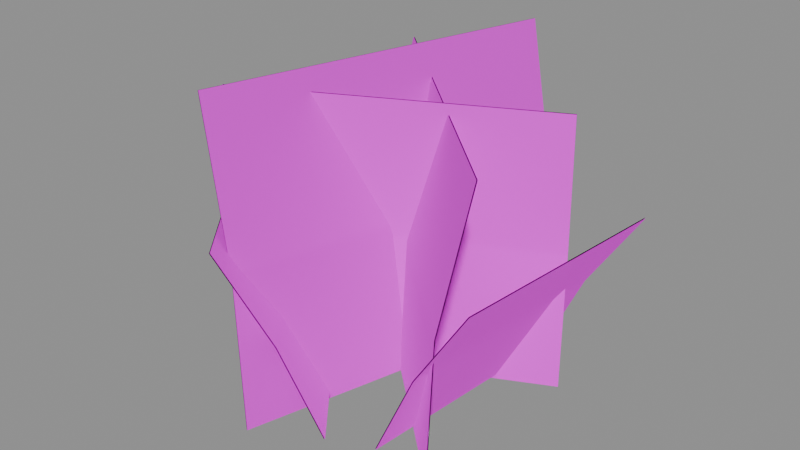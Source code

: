 # Source: creature_grass_tuft.blend  (saved by Blender 5.2.45; exported with 4.5.12 LTS)
import bpy
from mathutils import Matrix  # noqa: F401  (used for matrix-valued properties, if any)

bpy.ops.wm.read_factory_settings(use_empty=True)
scene = bpy.context.scene
scene.name = 'Scene'

# ---- images (referenced by path relative to the original .blend; pixels are not part of the script)
import os
ASSET_DIR = os.environ.get("B2B_ASSET_DIR", "")  # directory of the original .blend (textures are referenced by path, not embedded)
HERE = os.path.dirname(os.path.abspath(__file__))  # packed textures are extracted next to this script under _unpacked/

def load_image(name, relpath, width, height, colorspace="sRGB"):
    """Load a texture the original file referenced (path relative to the .blend, or extracted next to this script)."""
    p = next((c for c in (os.path.join(HERE, relpath), os.path.join(ASSET_DIR, relpath)) if relpath and os.path.exists(c)), "")
    if p:
        img = bpy.data.images.load(p, check_existing=True)
        img.name = name
    else:  # same state as the original file: an image datablock whose file is absent (Cycles renders it pink)
        img = bpy.data.images.new(name, width, height)
        img.source = "FILE"
        img.filepath = "//" + (relpath or name)
    img.colorspace_settings.name = colorspace
    return img
img_t_meadowcards = load_image('T_MeadowCards', 'T_MeadowCards.png', 1024, 1024, 'sRGB')

# ---- materials (node trees are filled in below, after node groups)
mat_m_meadowcards = bpy.data.materials.new('M_MeadowCards')
mat_m_meadowcards.use_backface_culling = True

# ---- material node trees
mat_m_meadowcards.use_nodes = True; mat_m_meadowcards.node_tree.nodes.clear()
_N = mat_m_meadowcards.node_tree.nodes; _L = mat_m_meadowcards.node_tree.links
n0 = _N.new('ShaderNodeBsdfPrincipled'); n0.name = 'Principled BSDF'; n0.location = (-200, 100)
n0.inputs[2].default_value = 0.9
n0.inputs[10].default_value = 0.005
n1 = _N.new('ShaderNodeOutputMaterial'); n1.name = 'Material Output'; n1.location = (200, 100)
n2 = _N.new('ShaderNodeTexImage'); n2.name = 'Image Texture'; n2.location = (0, 0)
n2.image = img_t_meadowcards
n3 = _N.new('ShaderNodeVertexColor'); n3.name = 'Color Attribute'; n3.location = (0, 0)
n3.layer_name = 'Jitter'
n4 = _N.new('ShaderNodeGamma'); n4.name = 'Gamma'; n4.location = (0, 0)
n4.inputs[1].default_value = 2.2
n5 = _N.new('ShaderNodeMix'); n5.name = 'Mix'; n5.location = (0, 0)
n5.data_type = 'RGBA'
n5.blend_type = 'MULTIPLY'
n5.inputs[0].default_value = 1.0
n6 = _N.new('ShaderNodeMath'); n6.name = 'Math'; n6.location = (0, 0)
n6.operation = 'ROUND'
_L.new(n0.outputs[0], n1.inputs[0])
_L.new(n3.outputs[0], n4.inputs[0])
_L.new(n2.outputs[0], n5.inputs[6])
_L.new(n4.outputs[0], n5.inputs[7])
_L.new(n5.outputs[2], n0.inputs[0])
_L.new(n2.outputs[1], n6.inputs[0])
_L.new(n6.outputs[0], n0.inputs[4])
n1.is_active_output = True

# ---- meshes
me_grasstuft_mesh = bpy.data.meshes.new('GrassTuft_mesh')
me_grasstuft_mesh.from_pydata([(-0.1931, -0.09464, -0.02954), (0.1775, 0.08916, -0.02954), (-0.1901, -0.1007, 0.1676), (0.1805, 0.0831, 0.1676), (-0.1745, -0.132, 0.3615), (0.1961, 0.0518, 0.3615), (-0.1925, -0.09572, -0.02958), (0.1781, 0.08809, -0.02958), (-0.1895, -0.1018, 0.1673), (0.1811, 0.08204, 0.1673), (-0.174, -0.1331, 0.3613), (0.1966, 0.05074, 0.3613), (-0.06473, -0.2291, -0.0313), (0.06584, 0.2307, -0.0313), (-0.07385, -0.2266, 0.1818), (0.05672, 0.2333, 0.1818), (-0.1207, -0.2132, 0.3894), (0.009831, 0.2466, 0.3894), (-0.06589, -0.2288, -0.03135), (0.06469, 0.231, -0.03135), (-0.07497, -0.2262, 0.1816), (0.0556, 0.2336, 0.1816), (-0.1219, -0.2129, 0.3892), (0.008708, 0.2469, 0.3892), (0.1631, -0.1672, -0.02877), (-0.1794, 0.1546, -0.02877), (0.1684, -0.1615, 0.1613), (-0.1741, 0.1602, 0.1613), (0.1957, -0.1326, 0.3472), (-0.1468, 0.1892, 0.3472), (0.164, -0.1663, -0.02882), (-0.1785, 0.1555, -0.02882), (0.1692, -0.1607, 0.161), (-0.1733, 0.1611, 0.161), (0.1965, -0.1317, 0.347), (-0.146, 0.1901, 0.347), (0.08547, -0.1648, -0.02308), (0.1127, 0.1476, -0.02308), (0.1459, -0.1701, 0.1034), (0.1731, 0.1423, 0.1034), (0.2233, -0.1768, 0.2201), (0.2505, 0.1355, 0.2201), (0.08655, -0.1649, -0.0236), (0.1138, 0.1475, -0.0236), (0.1469, -0.1702, 0.1028), (0.1741, 0.1422, 0.1028), (0.2243, -0.1769, 0.2195), (0.2515, 0.1355, 0.2195), (0.08428, 0.1594, -0.02265), (-0.1796, 0.01517, -0.02265), (0.0608, 0.2023, 0.1042), (-0.2031, 0.05816, 0.1042), (0.03128, 0.2564, 0.2253), (-0.2326, 0.1122, 0.2253), (0.08375, 0.1603, -0.02308), (-0.1802, 0.01615, -0.02308), (0.06029, 0.2033, 0.1036), (-0.2036, 0.0591, 0.1036), (0.03077, 0.2573, 0.2248), (-0.2332, 0.1131, 0.2248), (-0.1806, 0.0617, -0.02305), (0.02766, -0.1888, -0.02305), (-0.2201, 0.02888, 0.1069), (-0.01182, -0.2217, 0.1069), (-0.2712, -0.01358, 0.2297), (-0.06291, -0.2641, 0.2297), (-0.1815, 0.06099, -0.02349), (0.0268, -0.1895, -0.02349), (-0.2209, 0.02821, 0.1063), (-0.01263, -0.2223, 0.1063), (-0.272, -0.01426, 0.2291), (-0.06372, -0.2648, 0.2291)], [], [(0, 2, 3, 1), (2, 4, 5, 3), (6, 7, 9, 8), (8, 9, 11, 10), (12, 13, 15, 14), (14, 15, 17, 16), (18, 20, 21, 19), (20, 22, 23, 21), (24, 26, 27, 25), (26, 28, 29, 27), (30, 31, 33, 32), (32, 33, 35, 34), (36, 38, 39, 37), (38, 40, 41, 39), (42, 43, 45, 44), (44, 45, 47, 46), (48, 50, 51, 49), (50, 52, 53, 51), (54, 55, 57, 56), (56, 57, 59, 58), (60, 62, 63, 61), (62, 64, 65, 63), (66, 67, 69, 68), (68, 69, 71, 70)])
me_grasstuft_mesh.polygons.foreach_set('use_smooth', [True] * 24)
_uv = me_grasstuft_mesh.uv_layers.new(name='UVMap')
_uv.uv.foreach_set('vector', [0.25, 0.75, 0.25, 0.875, 0.0, 0.875, 0.0, 0.75, 0.25, 0.875, 0.25, 1.0, 0.0, 1.0, 0.0, 0.875, 0.25, 0.75, 0.0, 0.75, 0.0, 0.875, 0.25, 0.875, 0.25, 0.875, 0.0, 0.875, 0.0, 1.0, 0.25, 1.0, 0.5, 0.75, 0.25, 0.75, 0.25, 0.875, 0.5, 0.875, 0.5, 0.875, 0.25, 0.875, 0.25, 1.0, 0.5, 1.0, 0.5, 0.75, 0.5, 0.875, 0.25, 0.875, 0.25, 0.75, 0.5, 0.875, 0.5, 1.0, 0.25, 1.0, 0.25, 0.875, 0.5, 0.75, 0.5, 0.875, 0.75, 0.875, 0.75, 0.75, 0.5, 0.875, 0.5, 1.0, 0.75, 1.0, 0.75, 0.875, 0.5, 0.75, 0.75, 0.75, 0.75, 0.875, 0.5, 0.875, 0.5, 0.875, 0.75, 0.875, 0.75, 1.0, 0.5, 1.0, 1.0, 0.75, 1.0, 0.875, 0.75, 0.875, 0.75, 0.75, 1.0, 0.875, 1.0, 1.0, 0.75, 1.0, 0.75, 0.875, 1.0, 0.75, 0.75, 0.75, 0.75, 0.875, 1.0, 0.875, 1.0, 0.875, 0.75, 0.875, 0.75, 1.0, 1.0, 1.0, 0.0, 0.5, 0.0, 0.625, 0.25, 0.625, 0.25, 0.5, 0.0, 0.625, 0.0, 0.75, 0.25, 0.75, 0.25, 0.625, 0.0, 0.5, 0.25, 0.5, 0.25, 0.625, 0.0, 0.625, 0.0, 0.625, 0.25, 0.625, 0.25, 0.75, 0.0, 0.75, 1.0, 0.0, 1.0, 0.125, 0.75, 0.125, 0.75, 0.0, 1.0, 0.125, 1.0, 0.25, 0.75, 0.25, 0.75, 0.125, 1.0, 0.0, 0.75, 0.0, 0.75, 0.125, 1.0, 0.125, 1.0, 0.125, 0.75, 0.125, 0.75, 0.25, 1.0, 0.25])
_ca = me_grasstuft_mesh.color_attributes.new('Jitter', 'FLOAT_COLOR', 'POINT')
_ca.data.foreach_set('color', [0.9568, 0.9568, 0.9568, 1.0, 0.9568, 0.9568, 0.9568, 1.0, 0.9568, 0.9568, 0.9568, 1.0, 0.9568, 0.9568, 0.9568, 1.0, 0.9568, 0.9568, 0.9568, 1.0, 0.9568, 0.9568, 0.9568, 1.0, 0.9568, 0.9568, 0.9568, 1.0, 0.9568, 0.9568, 0.9568, 1.0, 0.9568, 0.9568, 0.9568, 1.0, 0.9568, 0.9568, 0.9568, 1.0, 0.9568, 0.9568, 0.9568, 1.0, 0.9568, 0.9568, 0.9568, 1.0, 0.8896, 0.8896, 0.8896, 1.0, 0.8896, 0.8896, 0.8896, 1.0, 0.8896, 0.8896, 0.8896, 1.0, 0.8896, 0.8896, 0.8896, 1.0, 0.8896, 0.8896, 0.8896, 1.0, 0.8896, 0.8896, 0.8896, 1.0, 0.8896, 0.8896, 0.8896, 1.0, 0.8896, 0.8896, 0.8896, 1.0, 0.8896, 0.8896, 0.8896, 1.0, 0.8896, 0.8896, 0.8896, 1.0, 0.8896, 0.8896, 0.8896, 1.0, 0.8896, 0.8896, 0.8896, 1.0, 0.8832, 0.8832, 0.8832, 1.0, 0.8832, 0.8832, 0.8832, 1.0, 0.8832, 0.8832, 0.8832, 1.0, 0.8832, 0.8832, 0.8832, 1.0, 0.8832, 0.8832, 0.8832, 1.0, 0.8832, 0.8832, 0.8832, 1.0, 0.8832, 0.8832, 0.8832, 1.0, 0.8832, 0.8832, 0.8832, 1.0, 0.8832, 0.8832, 0.8832, 1.0, 0.8832, 0.8832, 0.8832, 1.0, 0.8832, 0.8832, 0.8832, 1.0, 0.8832, 0.8832, 0.8832, 1.0, 0.8222, 0.8222, 0.8222, 1.0, 0.8222, 0.8222, 0.8222, 1.0, 0.8222, 0.8222, 0.8222, 1.0, 0.8222, 0.8222, 0.8222, 1.0, 0.8222, 0.8222, 0.8222, 1.0, 0.8222, 0.8222, 0.8222, 1.0, 0.8222, 0.8222, 0.8222, 1.0, 0.8222, 0.8222, 0.8222, 1.0, 0.8222, 0.8222, 0.8222, 1.0, 0.8222, 0.8222, 0.8222, 1.0, 0.8222, 0.8222, 0.8222, 1.0, 0.8222, 0.8222, 0.8222, 1.0, 0.8291, 0.8291, 0.8291, 1.0, 0.8291, 0.8291, 0.8291, 1.0, 0.8291, 0.8291, 0.8291, 1.0, 0.8291, 0.8291, 0.8291, 1.0, 0.8291, 0.8291, 0.8291, 1.0, 0.8291, 0.8291, 0.8291, 1.0, 0.8291, 0.8291, 0.8291, 1.0, 0.8291, 0.8291, 0.8291, 1.0, 0.8291, 0.8291, 0.8291, 1.0, 0.8291, 0.8291, 0.8291, 1.0, 0.8291, 0.8291, 0.8291, 1.0, 0.8291, 0.8291, 0.8291, 1.0, 0.9296, 0.9296, 0.9296, 1.0, 0.9296, 0.9296, 0.9296, 1.0, 0.9296, 0.9296, 0.9296, 1.0, 0.9296, 0.9296, 0.9296, 1.0, 0.9296, 0.9296, 0.9296, 1.0, 0.9296, 0.9296, 0.9296, 1.0, 0.9296, 0.9296, 0.9296, 1.0, 0.9296, 0.9296, 0.9296, 1.0, 0.9296, 0.9296, 0.9296, 1.0, 0.9296, 0.9296, 0.9296, 1.0, 0.9296, 0.9296, 0.9296, 1.0, 0.9296, 0.9296, 0.9296, 1.0])
me_grasstuft_mesh.materials.append(mat_m_meadowcards)
me_grasstuft_mesh.update()
me_grasstuft_mesh.normals_split_custom_set([tuple(v) for v in zip(*[iter([-0.254, 0.5122, 0.8205, -0.2352, 0.4742, 0.8484, -0.2352, 0.4742, 0.8484, -0.254, 0.5122, 0.8205, -0.2352, 0.4742, 0.8484, -0.2352, 0.4742, 0.8484, -0.2352, 0.4742, 0.8484, -0.2352, 0.4742, 0.8484, 0.2624, -0.529, 0.807, 0.2624, -0.529, 0.807, 0.2786, -0.5617, 0.779, 0.2786, -0.5617, 0.779, 0.2786, -0.5617, 0.779, 0.2786, -0.5617, 0.779, 0.2786, -0.5618, 0.779, 0.2786, -0.5617, 0.779, 0.5472, -0.1554, 0.8225, 0.5472, -0.1554, 0.8225, 0.4935, -0.1401, 0.8584, 0.4935, -0.1404, 0.8584, 0.4935, -0.1404, 0.8584, 0.4935, -0.1401, 0.8584, 0.4935, -0.1402, 0.8584, 0.4935, -0.1401, 0.8584, -0.5707, 0.162, 0.805, -0.6149, 0.1746, 0.7691, -0.6149, 0.1746, 0.7691, -0.5707, 0.162, 0.805, -0.6149, 0.1746, 0.7691, -0.6149, 0.1746, 0.7691, -0.6149, 0.1746, 0.7691, -0.6149, 0.1746, 0.7691, -0.3902, -0.4154, 0.8217, -0.3556, -0.3785, 0.8546, -0.3556, -0.3785, 0.8546, -0.3902, -0.4154, 0.8217, -0.3556, -0.3785, 0.8546, -0.3556, -0.3784, 0.8546, -0.3558, -0.3783, 0.8546, -0.3556, -0.3785, 0.8546, 0.4055, 0.4316, 0.8058, 0.4055, 0.4316, 0.8058, 0.4345, 0.4625, 0.7728, 0.4345, 0.4626, 0.7728, 0.4345, 0.4626, 0.7728, 0.4345, 0.4625, 0.7728, 0.4346, 0.4625, 0.7728, 0.4345, 0.4626, 0.7728, -0.4398, 0.03833, 0.8973, -0.3904, 0.03402, 0.92, -0.3904, 0.03402, 0.92, -0.4398, 0.03833, 0.8973, -0.3904, 0.03402, 0.92, -0.3904, 0.03405, 0.92, -0.3904, 0.034, 0.92, -0.3904, 0.03402, 0.92, 0.6792, -0.05919, 0.7316, 0.6792, -0.05919, 0.7316, 0.6988, -0.0609, 0.7127, 0.6988, -0.0609, 0.7127, 0.6988, -0.0609, 0.7127, 0.6988, -0.0609, 0.7127, 0.6988, -0.06094, 0.7127, 0.6988, -0.06085, 0.7127, 0.2245, -0.4109, 0.8836, 0.2078, -0.3804, 0.9012, 0.208, -0.3803, 0.9012, 0.2245, -0.4109, 0.8836, 0.2078, -0.3804, 0.9012, 0.2078, -0.3804, 0.9011, 0.2079, -0.3804, 0.9011, 0.208, -0.3803, 0.9012, -0.3202, 0.5861, 0.7443, -0.3202, 0.5861, 0.7443, -0.3287, 0.6016, 0.7281, -0.3287, 0.6016, 0.7281, -0.3287, 0.6016, 0.7281, -0.3287, 0.6016, 0.7281, -0.3286, 0.6016, 0.7281, -0.3287, 0.6015, 0.7281, 0.3581, 0.2977, 0.885, 0.3265, 0.2714, 0.9054, 0.3267, 0.2711, 0.9054, 0.3581, 0.2977, 0.885, 0.3265, 0.2714, 0.9054, 0.3265, 0.2714, 0.9054, 0.3265, 0.2714, 0.9054, 0.3267, 0.2711, 0.9054, -0.5147, -0.4278, 0.743, -0.5147, -0.4278, 0.743, -0.5302, -0.4407, 0.7244, -0.5302, -0.4407, 0.7244, -0.5302, -0.4407, 0.7244, -0.5302, -0.4407, 0.7244, -0.5302, -0.4407, 0.7244, -0.5301, -0.4407, 0.7244])] * 3)])

# ---- objects
ob_grasstuft = bpy.data.objects.new('GrassTuft', me_grasstuft_mesh)

# ---- transforms, parenting, visibility, modifiers, constraints
ob_grasstuft.location = (0.0, 0.0, 0.0)

# ---- collection membership
scene.collection.objects.link(ob_grasstuft)

# ---- scene / render settings (as saved in the file)
scene.frame_start = 1; scene.frame_end = 250; scene.frame_set(1)
scene.render.engine = 'BLENDER_EEVEE_NEXT'
scene.render.bake_bias = 0.0
scene.render.bake_samples = 0
scene.render.compositor_device = 'GPU'
scene.eevee.use_volume_custom_range = False
scene.eevee.fast_gi_thickness_near = 0.1
scene.eevee.fast_gi_thickness_far = 0.0
scene.eevee.ray_tracing_options.screen_trace_thickness = 0.1
bpy.context.view_layer.update()

# ---- added for rendering (the .blend has no active camera and no usable light): camera, sun + grey world if the file has none
cam_auto = bpy.data.cameras.new('AutoCamera')
cam_auto.lens = 50.0
cam_auto.sensor_width = 36.0
cam_auto.clip_end = 1000.0
ob_auto_camera = bpy.data.objects.new('AutoCamera', cam_auto)
scene.collection.objects.link(ob_auto_camera)
ob_auto_camera.location = (0.776878, -0.948262, 0.808723)
ob_auto_camera.rotation_euler = (1.09748, -7.21219e-08, 0.694738)
scene.camera = ob_auto_camera
light_auto_sun = bpy.data.lights.new('AutoSun', 'SUN')
light_auto_sun.energy = 3.0
light_auto_sun.angle = 0.0523599
ob_auto_sun = bpy.data.objects.new('AutoSun', light_auto_sun)
scene.collection.objects.link(ob_auto_sun)
ob_auto_sun.rotation_euler = (0.872665, 0.174533, 0.523599)
if scene.world is None:
    world_auto = bpy.data.worlds.new('AutoWorld')
    world_auto.color = (0.3, 0.3, 0.3)
    scene.world = world_auto
bpy.context.view_layer.update()
